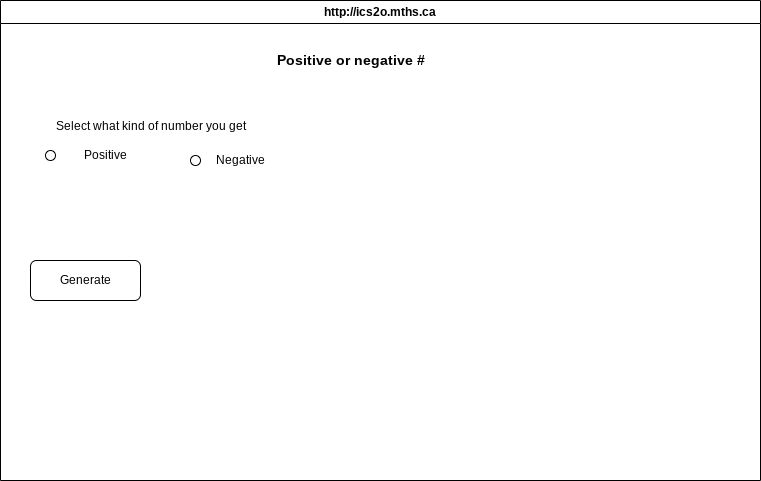

The diagram above was exported from draw.io. Its source (the exported page's mxGraphModel, read from the mxfile embedded in the PNG):
<mxGraphModel dx="606" dy="523" grid="1" gridSize="10" guides="1" tooltips="1" connect="1" arrows="1" fold="1" page="1" pageScale="1" pageWidth="850" pageHeight="1100" math="0" shadow="0">
  <root>
    <mxCell id="0" />
    <mxCell id="1" parent="0" />
    <mxCell id="7" value="http://ics2o.mths.ca" style="swimlane;whiteSpace=wrap;html=1;" parent="1" vertex="1">
      <mxGeometry x="40" y="40" width="760" height="480" as="geometry" />
    </mxCell>
    <mxCell id="9" value="&lt;font style=&quot;font-size: 12px;&quot;&gt;Select what kind of number you get&lt;/font&gt;" style="text;html=1;align=center;verticalAlign=middle;resizable=0;points=[];autosize=1;strokeColor=none;fillColor=none;fontSize=14;" vertex="1" parent="7">
      <mxGeometry x="45" y="110" width="210" height="30" as="geometry" />
    </mxCell>
    <mxCell id="11" value="Generate" style="rounded=1;whiteSpace=wrap;html=1;fontSize=12;" vertex="1" parent="7">
      <mxGeometry x="30" y="260" width="110" height="40" as="geometry" />
    </mxCell>
    <mxCell id="17" value="" style="ellipse;whiteSpace=wrap;html=1;aspect=fixed;movable=0;resizable=0;rotatable=0;deletable=0;editable=0;connectable=0;" vertex="1" parent="7">
      <mxGeometry x="45" y="150" width="10" height="10" as="geometry" />
    </mxCell>
    <mxCell id="24" value="Positive" style="text;html=1;align=center;verticalAlign=middle;resizable=0;points=[];autosize=1;strokeColor=none;fillColor=none;" vertex="1" parent="7">
      <mxGeometry x="70" y="140" width="70" height="30" as="geometry" />
    </mxCell>
    <mxCell id="35" value="" style="ellipse;whiteSpace=wrap;html=1;aspect=fixed;" vertex="1" parent="7">
      <mxGeometry x="190" y="155" width="10" height="10" as="geometry" />
    </mxCell>
    <mxCell id="8" value="&lt;font style=&quot;font-size: 14px;&quot;&gt;&lt;b&gt;Positive or negative #&lt;/b&gt;&lt;/font&gt;" style="text;html=1;align=center;verticalAlign=middle;resizable=0;points=[];autosize=1;strokeColor=none;fillColor=none;" vertex="1" parent="1">
      <mxGeometry x="305" y="85" width="170" height="30" as="geometry" />
    </mxCell>
    <mxCell id="53" value="Negative" style="text;html=1;align=center;verticalAlign=middle;resizable=0;points=[];autosize=1;strokeColor=none;fillColor=none;" vertex="1" parent="1">
      <mxGeometry x="245" y="185" width="70" height="30" as="geometry" />
    </mxCell>
  </root>
</mxGraphModel>